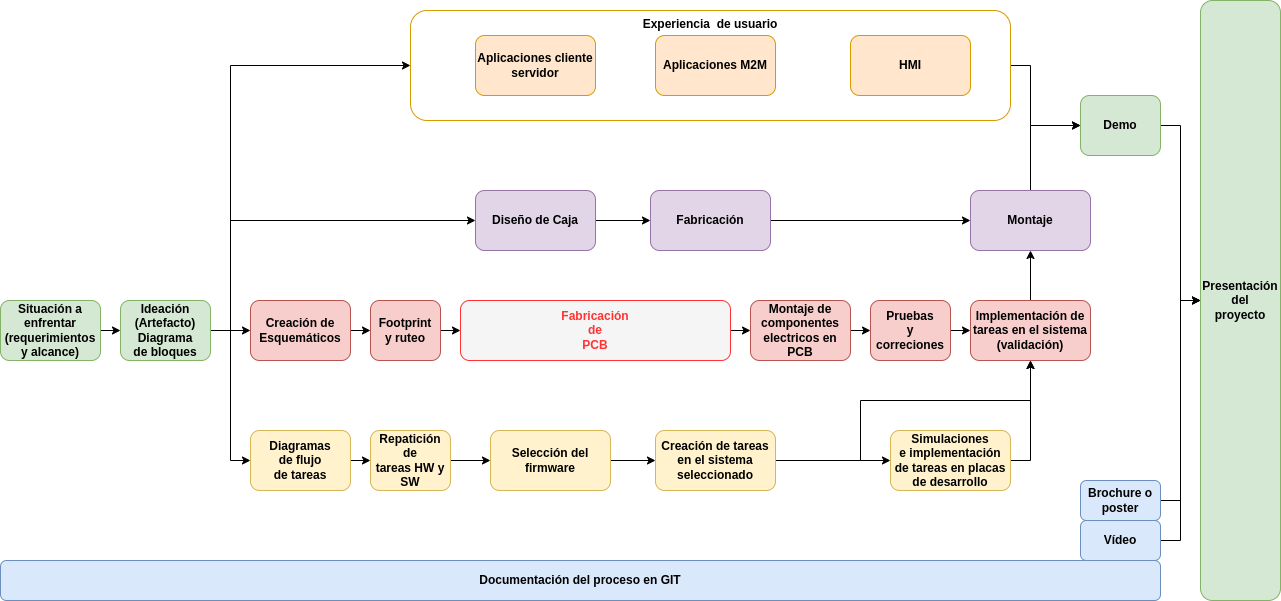

The diagram above was exported from draw.io. Its source (the exported page's mxGraphModel, read from the mxfile embedded in the PNG):
<mxGraphModel dx="1432" dy="1011" grid="1" gridSize="10" guides="1" tooltips="1" connect="1" arrows="1" fold="1" page="1" pageScale="1" pageWidth="1100" pageHeight="850" math="0" shadow="0">
  <root>
    <mxCell id="0" />
    <mxCell id="1" parent="0" />
    <mxCell id="2" style="edgeStyle=orthogonalEdgeStyle;rounded=0;orthogonalLoop=1;jettySize=auto;html=1;exitX=1;exitY=0.5;exitDx=0;exitDy=0;entryX=0;entryY=0.5;entryDx=0;entryDy=0;fontSize=12;fontStyle=1" edge="1" source="3" target="27" parent="1">
      <mxGeometry relative="1" as="geometry">
        <Array as="points">
          <mxPoint x="1060" y="95" />
          <mxPoint x="1060" y="155" />
        </Array>
      </mxGeometry>
    </mxCell>
    <mxCell id="3" value="Experiencia&amp;nbsp; de usuario" style="rounded=1;whiteSpace=wrap;html=1;fillColor=none;strokeColor=#d79b00;verticalAlign=top;fontSize=12;fontStyle=1" vertex="1" parent="1">
      <mxGeometry x="440" y="40" width="600" height="110" as="geometry" />
    </mxCell>
    <mxCell id="4" style="edgeStyle=orthogonalEdgeStyle;rounded=0;orthogonalLoop=1;jettySize=auto;html=1;exitX=1;exitY=0.5;exitDx=0;exitDy=0;entryX=0;entryY=0.5;entryDx=0;entryDy=0;fontSize=12;fontStyle=1" edge="1" source="5" target="24" parent="1">
      <mxGeometry relative="1" as="geometry" />
    </mxCell>
    <mxCell id="5" value="Fabricación&lt;br style=&quot;font-size: 12px;&quot;&gt;de&lt;br style=&quot;font-size: 12px;&quot;&gt;PCB" style="rounded=1;whiteSpace=wrap;html=1;fillColor=#f5f5f5;strokeColor=#FF3333;fontColor=#FF3333;fontSize=12;fontStyle=1" vertex="1" parent="1">
      <mxGeometry x="490" y="330" width="270" height="60" as="geometry" />
    </mxCell>
    <mxCell id="6" style="edgeStyle=orthogonalEdgeStyle;rounded=0;orthogonalLoop=1;jettySize=auto;html=1;exitX=1;exitY=0.5;exitDx=0;exitDy=0;entryX=0;entryY=0.5;entryDx=0;entryDy=0;fontSize=12;fontStyle=1" edge="1" source="7" target="9" parent="1">
      <mxGeometry relative="1" as="geometry" />
    </mxCell>
    <mxCell id="7" value="Creación de&lt;br style=&quot;font-size: 12px;&quot;&gt;Esquemáticos" style="rounded=1;whiteSpace=wrap;html=1;fillColor=#f8cecc;strokeColor=#b85450;fontSize=12;fontStyle=1" vertex="1" parent="1">
      <mxGeometry x="280" y="330" width="100" height="60" as="geometry" />
    </mxCell>
    <mxCell id="8" style="edgeStyle=orthogonalEdgeStyle;rounded=0;orthogonalLoop=1;jettySize=auto;html=1;exitX=1;exitY=0.5;exitDx=0;exitDy=0;entryX=0;entryY=0.5;entryDx=0;entryDy=0;fontSize=12;fontStyle=1" edge="1" source="9" target="5" parent="1">
      <mxGeometry relative="1" as="geometry" />
    </mxCell>
    <mxCell id="9" value="Footprint&lt;br style=&quot;font-size: 12px;&quot;&gt;y ruteo" style="rounded=1;whiteSpace=wrap;html=1;fillColor=#f8cecc;strokeColor=#b85450;fontSize=12;fontStyle=1" vertex="1" parent="1">
      <mxGeometry x="400" y="330" width="70" height="60" as="geometry" />
    </mxCell>
    <mxCell id="10" style="edgeStyle=orthogonalEdgeStyle;rounded=0;orthogonalLoop=1;jettySize=auto;html=1;exitX=1;exitY=0.5;exitDx=0;exitDy=0;entryX=0;entryY=0.5;entryDx=0;entryDy=0;fontSize=12;fontStyle=1" edge="1" source="11" target="48" parent="1">
      <mxGeometry relative="1" as="geometry" />
    </mxCell>
    <mxCell id="11" value="Brochure o poster" style="rounded=1;whiteSpace=wrap;html=1;fillColor=#dae8fc;strokeColor=#6c8ebf;fontSize=12;fontStyle=1" vertex="1" parent="1">
      <mxGeometry x="1110" y="510" width="80" height="40" as="geometry" />
    </mxCell>
    <mxCell id="12" style="edgeStyle=orthogonalEdgeStyle;rounded=0;orthogonalLoop=1;jettySize=auto;html=1;exitX=1;exitY=0.5;exitDx=0;exitDy=0;entryX=0;entryY=0.5;entryDx=0;entryDy=0;fontSize=12;fontStyle=1" edge="1" source="16" target="7" parent="1">
      <mxGeometry relative="1" as="geometry" />
    </mxCell>
    <mxCell id="13" style="edgeStyle=orthogonalEdgeStyle;rounded=0;orthogonalLoop=1;jettySize=auto;html=1;exitX=1;exitY=0.5;exitDx=0;exitDy=0;entryX=0;entryY=0.5;entryDx=0;entryDy=0;fontSize=12;fontStyle=1" edge="1" source="16" target="18" parent="1">
      <mxGeometry relative="1" as="geometry">
        <Array as="points">
          <mxPoint x="260" y="360" />
          <mxPoint x="260" y="250" />
        </Array>
      </mxGeometry>
    </mxCell>
    <mxCell id="14" style="edgeStyle=orthogonalEdgeStyle;rounded=0;orthogonalLoop=1;jettySize=auto;html=1;exitX=1;exitY=0.5;exitDx=0;exitDy=0;entryX=0;entryY=0.5;entryDx=0;entryDy=0;fontSize=12;fontStyle=1" edge="1" source="16" target="29" parent="1">
      <mxGeometry relative="1" as="geometry">
        <Array as="points">
          <mxPoint x="260" y="360" />
          <mxPoint x="260" y="490" />
        </Array>
      </mxGeometry>
    </mxCell>
    <mxCell id="15" style="edgeStyle=orthogonalEdgeStyle;rounded=0;orthogonalLoop=1;jettySize=auto;html=1;exitX=1;exitY=0.5;exitDx=0;exitDy=0;entryX=0;entryY=0.5;entryDx=0;entryDy=0;fontSize=12;fontStyle=1" edge="1" source="16" target="3" parent="1">
      <mxGeometry relative="1" as="geometry">
        <Array as="points">
          <mxPoint x="260" y="360" />
          <mxPoint x="260" y="95" />
        </Array>
      </mxGeometry>
    </mxCell>
    <mxCell id="16" value="Ideación&lt;br style=&quot;font-size: 12px;&quot;&gt;(Artefacto)&lt;br style=&quot;font-size: 12px;&quot;&gt;Diagrama&lt;br style=&quot;font-size: 12px;&quot;&gt;de bloques" style="rounded=1;whiteSpace=wrap;html=1;fillColor=#d5e8d4;strokeColor=#82b366;fontSize=12;fontStyle=1" vertex="1" parent="1">
      <mxGeometry x="150" y="330" width="90" height="60" as="geometry" />
    </mxCell>
    <mxCell id="17" style="edgeStyle=orthogonalEdgeStyle;rounded=0;orthogonalLoop=1;jettySize=auto;html=1;exitX=1;exitY=0.5;exitDx=0;exitDy=0;entryX=0;entryY=0.5;entryDx=0;entryDy=0;fontSize=12;fontStyle=1" edge="1" source="18" target="20" parent="1">
      <mxGeometry relative="1" as="geometry" />
    </mxCell>
    <mxCell id="18" value="Diseño de Caja" style="rounded=1;whiteSpace=wrap;html=1;fillColor=#e1d5e7;strokeColor=#9673a6;fontSize=12;fontStyle=1" vertex="1" parent="1">
      <mxGeometry x="505" y="220" width="120" height="60" as="geometry" />
    </mxCell>
    <mxCell id="19" style="edgeStyle=orthogonalEdgeStyle;rounded=0;orthogonalLoop=1;jettySize=auto;html=1;exitX=1;exitY=0.5;exitDx=0;exitDy=0;entryX=0;entryY=0.5;entryDx=0;entryDy=0;fontSize=12;fontStyle=1" edge="1" source="20" target="22" parent="1">
      <mxGeometry relative="1" as="geometry" />
    </mxCell>
    <mxCell id="20" value="Fabricación" style="rounded=1;whiteSpace=wrap;html=1;fillColor=#e1d5e7;strokeColor=#9673a6;fontSize=12;fontStyle=1" vertex="1" parent="1">
      <mxGeometry x="680" y="220" width="120" height="60" as="geometry" />
    </mxCell>
    <mxCell id="21" style="edgeStyle=orthogonalEdgeStyle;rounded=0;orthogonalLoop=1;jettySize=auto;html=1;exitX=0.5;exitY=0;exitDx=0;exitDy=0;entryX=0;entryY=0.5;entryDx=0;entryDy=0;fontSize=12;fontStyle=1" edge="1" source="22" target="27" parent="1">
      <mxGeometry relative="1" as="geometry">
        <mxPoint x="1170" y="250" as="targetPoint" />
      </mxGeometry>
    </mxCell>
    <mxCell id="22" value="Montaje" style="rounded=1;whiteSpace=wrap;html=1;fillColor=#e1d5e7;strokeColor=#9673a6;fontSize=12;fontStyle=1" vertex="1" parent="1">
      <mxGeometry x="1000" y="220" width="120" height="60" as="geometry" />
    </mxCell>
    <mxCell id="23" style="edgeStyle=orthogonalEdgeStyle;rounded=0;orthogonalLoop=1;jettySize=auto;html=1;exitX=1;exitY=0.5;exitDx=0;exitDy=0;entryX=0;entryY=0.5;entryDx=0;entryDy=0;fontSize=12;fontStyle=1" edge="1" source="24" target="35" parent="1">
      <mxGeometry relative="1" as="geometry" />
    </mxCell>
    <mxCell id="24" value="Montaje de&lt;br style=&quot;font-size: 12px;&quot;&gt;componentes&lt;br style=&quot;font-size: 12px;&quot;&gt;electricos en PCB" style="rounded=1;whiteSpace=wrap;html=1;fillColor=#f8cecc;strokeColor=#b85450;fontSize=12;fontStyle=1" vertex="1" parent="1">
      <mxGeometry x="780" y="330" width="100" height="60" as="geometry" />
    </mxCell>
    <mxCell id="25" value="Documentación del proceso en GIT" style="rounded=1;whiteSpace=wrap;html=1;fillColor=#dae8fc;strokeColor=#6c8ebf;fontSize=12;fontStyle=1" vertex="1" parent="1">
      <mxGeometry x="30" y="590" width="1160" height="40" as="geometry" />
    </mxCell>
    <mxCell id="26" style="edgeStyle=orthogonalEdgeStyle;rounded=0;orthogonalLoop=1;jettySize=auto;html=1;exitX=1;exitY=0.5;exitDx=0;exitDy=0;fontSize=12;fontStyle=1" edge="1" source="27" target="48" parent="1">
      <mxGeometry relative="1" as="geometry" />
    </mxCell>
    <mxCell id="27" value="Demo" style="rounded=1;whiteSpace=wrap;html=1;fillColor=#d5e8d4;strokeColor=#82b366;fontSize=12;fontStyle=1" vertex="1" parent="1">
      <mxGeometry x="1110" y="125" width="80" height="60" as="geometry" />
    </mxCell>
    <mxCell id="28" style="edgeStyle=orthogonalEdgeStyle;rounded=0;orthogonalLoop=1;jettySize=auto;html=1;exitX=1;exitY=0.5;exitDx=0;exitDy=0;entryX=0;entryY=0.5;entryDx=0;entryDy=0;fontSize=12;fontStyle=1" edge="1" source="29" target="31" parent="1">
      <mxGeometry relative="1" as="geometry" />
    </mxCell>
    <mxCell id="29" value="Diagramas&lt;br style=&quot;font-size: 12px;&quot;&gt;de flujo&lt;br style=&quot;font-size: 12px;&quot;&gt;de tareas" style="rounded=1;whiteSpace=wrap;html=1;fillColor=#fff2cc;strokeColor=#d6b656;fontSize=12;fontStyle=1" vertex="1" parent="1">
      <mxGeometry x="280" y="460" width="100" height="60" as="geometry" />
    </mxCell>
    <mxCell id="30" style="edgeStyle=orthogonalEdgeStyle;rounded=0;orthogonalLoop=1;jettySize=auto;html=1;exitX=1;exitY=0.5;exitDx=0;exitDy=0;entryX=0;entryY=0.5;entryDx=0;entryDy=0;fontSize=12;fontStyle=1" edge="1" source="31" target="33" parent="1">
      <mxGeometry relative="1" as="geometry" />
    </mxCell>
    <mxCell id="31" value="&lt;span style=&quot;font-size: 12px;&quot;&gt;Repatición de&lt;/span&gt;&lt;br style=&quot;font-size: 12px;&quot;&gt;&lt;span style=&quot;font-size: 12px;&quot;&gt;tareas HW y SW&lt;/span&gt;" style="rounded=1;whiteSpace=wrap;html=1;fillColor=#fff2cc;strokeColor=#d6b656;fontSize=12;fontStyle=1" vertex="1" parent="1">
      <mxGeometry x="400" y="460" width="80" height="60" as="geometry" />
    </mxCell>
    <mxCell id="32" style="edgeStyle=orthogonalEdgeStyle;rounded=0;orthogonalLoop=1;jettySize=auto;html=1;exitX=1;exitY=0.5;exitDx=0;exitDy=0;entryX=0;entryY=0.5;entryDx=0;entryDy=0;fontSize=12;fontStyle=1" edge="1" source="33" target="44" parent="1">
      <mxGeometry relative="1" as="geometry" />
    </mxCell>
    <mxCell id="33" value="Selección del firmware" style="rounded=1;whiteSpace=wrap;html=1;fillColor=#fff2cc;strokeColor=#d6b656;fontSize=12;fontStyle=1" vertex="1" parent="1">
      <mxGeometry x="520" y="460" width="120" height="60" as="geometry" />
    </mxCell>
    <mxCell id="34" style="edgeStyle=orthogonalEdgeStyle;rounded=0;orthogonalLoop=1;jettySize=auto;html=1;exitX=1;exitY=0.5;exitDx=0;exitDy=0;entryX=0;entryY=0.5;entryDx=0;entryDy=0;fontSize=12;fontStyle=1" edge="1" source="35" target="39" parent="1">
      <mxGeometry relative="1" as="geometry" />
    </mxCell>
    <mxCell id="35" value="Pruebas&lt;br style=&quot;font-size: 12px;&quot;&gt;y correciones" style="rounded=1;whiteSpace=wrap;html=1;fillColor=#f8cecc;strokeColor=#b85450;fontSize=12;fontStyle=1" vertex="1" parent="1">
      <mxGeometry x="900" y="330" width="80" height="60" as="geometry" />
    </mxCell>
    <mxCell id="36" style="edgeStyle=orthogonalEdgeStyle;rounded=0;orthogonalLoop=1;jettySize=auto;html=1;exitX=1;exitY=0.5;exitDx=0;exitDy=0;entryX=0;entryY=0.5;entryDx=0;entryDy=0;fontSize=12;fontStyle=1" edge="1" source="37" target="48" parent="1">
      <mxGeometry relative="1" as="geometry" />
    </mxCell>
    <mxCell id="37" value="Vídeo" style="rounded=1;whiteSpace=wrap;html=1;fillColor=#dae8fc;strokeColor=#6c8ebf;fontSize=12;fontStyle=1" vertex="1" parent="1">
      <mxGeometry x="1110" y="550" width="80" height="40" as="geometry" />
    </mxCell>
    <mxCell id="38" style="edgeStyle=orthogonalEdgeStyle;rounded=0;orthogonalLoop=1;jettySize=auto;html=1;exitX=0.5;exitY=0;exitDx=0;exitDy=0;entryX=0.5;entryY=1;entryDx=0;entryDy=0;fontSize=12;fontStyle=1" edge="1" source="39" target="22" parent="1">
      <mxGeometry relative="1" as="geometry" />
    </mxCell>
    <mxCell id="39" value="Implementación de tareas en el sistema&lt;br style=&quot;font-size: 12px;&quot;&gt;(validación)" style="rounded=1;whiteSpace=wrap;html=1;fillColor=#f8cecc;strokeColor=#b85450;fontSize=12;fontStyle=1" vertex="1" parent="1">
      <mxGeometry x="1000" y="330" width="120" height="60" as="geometry" />
    </mxCell>
    <mxCell id="40" style="edgeStyle=orthogonalEdgeStyle;rounded=0;orthogonalLoop=1;jettySize=auto;html=1;exitX=1;exitY=0.5;exitDx=0;exitDy=0;entryX=0.5;entryY=1;entryDx=0;entryDy=0;fontSize=12;fontStyle=1" edge="1" source="41" target="39" parent="1">
      <mxGeometry relative="1" as="geometry" />
    </mxCell>
    <mxCell id="41" value="Simulaciones&lt;br style=&quot;font-size: 12px;&quot;&gt;e implementación de tareas en placas de desarrollo" style="rounded=1;whiteSpace=wrap;html=1;fillColor=#fff2cc;strokeColor=#d6b656;fontSize=12;fontStyle=1" vertex="1" parent="1">
      <mxGeometry x="920" y="460" width="120" height="60" as="geometry" />
    </mxCell>
    <mxCell id="42" style="edgeStyle=orthogonalEdgeStyle;rounded=0;orthogonalLoop=1;jettySize=auto;html=1;exitX=1;exitY=0.5;exitDx=0;exitDy=0;entryX=0;entryY=0.5;entryDx=0;entryDy=0;fontSize=12;fontStyle=1" edge="1" source="44" target="41" parent="1">
      <mxGeometry relative="1" as="geometry" />
    </mxCell>
    <mxCell id="43" style="edgeStyle=orthogonalEdgeStyle;rounded=0;orthogonalLoop=1;jettySize=auto;html=1;exitX=1;exitY=0.5;exitDx=0;exitDy=0;entryX=0.5;entryY=1;entryDx=0;entryDy=0;fontSize=12;fontStyle=1" edge="1" source="44" target="39" parent="1">
      <mxGeometry relative="1" as="geometry">
        <Array as="points">
          <mxPoint x="890" y="490" />
          <mxPoint x="890" y="430" />
          <mxPoint x="1060" y="430" />
        </Array>
      </mxGeometry>
    </mxCell>
    <mxCell id="44" value="Creación de tareas&lt;br style=&quot;font-size: 12px;&quot;&gt;en el sistema seleccionado" style="rounded=1;whiteSpace=wrap;html=1;fillColor=#fff2cc;strokeColor=#d6b656;fontSize=12;fontStyle=1" vertex="1" parent="1">
      <mxGeometry x="685" y="460" width="120" height="60" as="geometry" />
    </mxCell>
    <mxCell id="45" value="Aplicaciones cliente servidor" style="rounded=1;whiteSpace=wrap;html=1;fillColor=#ffe6cc;strokeColor=#d79b00;fontSize=12;fontStyle=1" vertex="1" parent="1">
      <mxGeometry x="505" y="65" width="120" height="60" as="geometry" />
    </mxCell>
    <mxCell id="46" value="Aplicaciones M2M" style="rounded=1;whiteSpace=wrap;html=1;fillColor=#ffe6cc;strokeColor=#d79b00;fontSize=12;fontStyle=1" vertex="1" parent="1">
      <mxGeometry x="685" y="65" width="120" height="60" as="geometry" />
    </mxCell>
    <mxCell id="47" value="HMI" style="rounded=1;whiteSpace=wrap;html=1;fillColor=#ffe6cc;strokeColor=#d79b00;fontSize=12;fontStyle=1" vertex="1" parent="1">
      <mxGeometry x="880" y="65" width="120" height="60" as="geometry" />
    </mxCell>
    <mxCell id="48" value="Presentación&lt;br style=&quot;font-size: 12px;&quot;&gt;del&lt;br style=&quot;font-size: 12px;&quot;&gt;proyecto" style="rounded=1;whiteSpace=wrap;html=1;fillColor=#d5e8d4;strokeColor=#82b366;fontSize=12;fontStyle=1" vertex="1" parent="1">
      <mxGeometry x="1230" y="30" width="80" height="600" as="geometry" />
    </mxCell>
    <mxCell id="49" style="edgeStyle=orthogonalEdgeStyle;rounded=0;orthogonalLoop=1;jettySize=auto;html=1;exitX=1;exitY=0.5;exitDx=0;exitDy=0;entryX=0;entryY=0.5;entryDx=0;entryDy=0;fontColor=#FF3333;fontSize=12;fontStyle=1" edge="1" source="50" target="16" parent="1">
      <mxGeometry relative="1" as="geometry" />
    </mxCell>
    <mxCell id="50" value="Situación a enfrentar&lt;br style=&quot;font-size: 12px;&quot;&gt;(requerimientos&lt;br style=&quot;font-size: 12px;&quot;&gt;y alcance)" style="rounded=1;whiteSpace=wrap;html=1;fillColor=#d5e8d4;strokeColor=#82b366;fontSize=12;fontStyle=1" vertex="1" parent="1">
      <mxGeometry x="30" y="330" width="100" height="60" as="geometry" />
    </mxCell>
  </root>
</mxGraphModel>